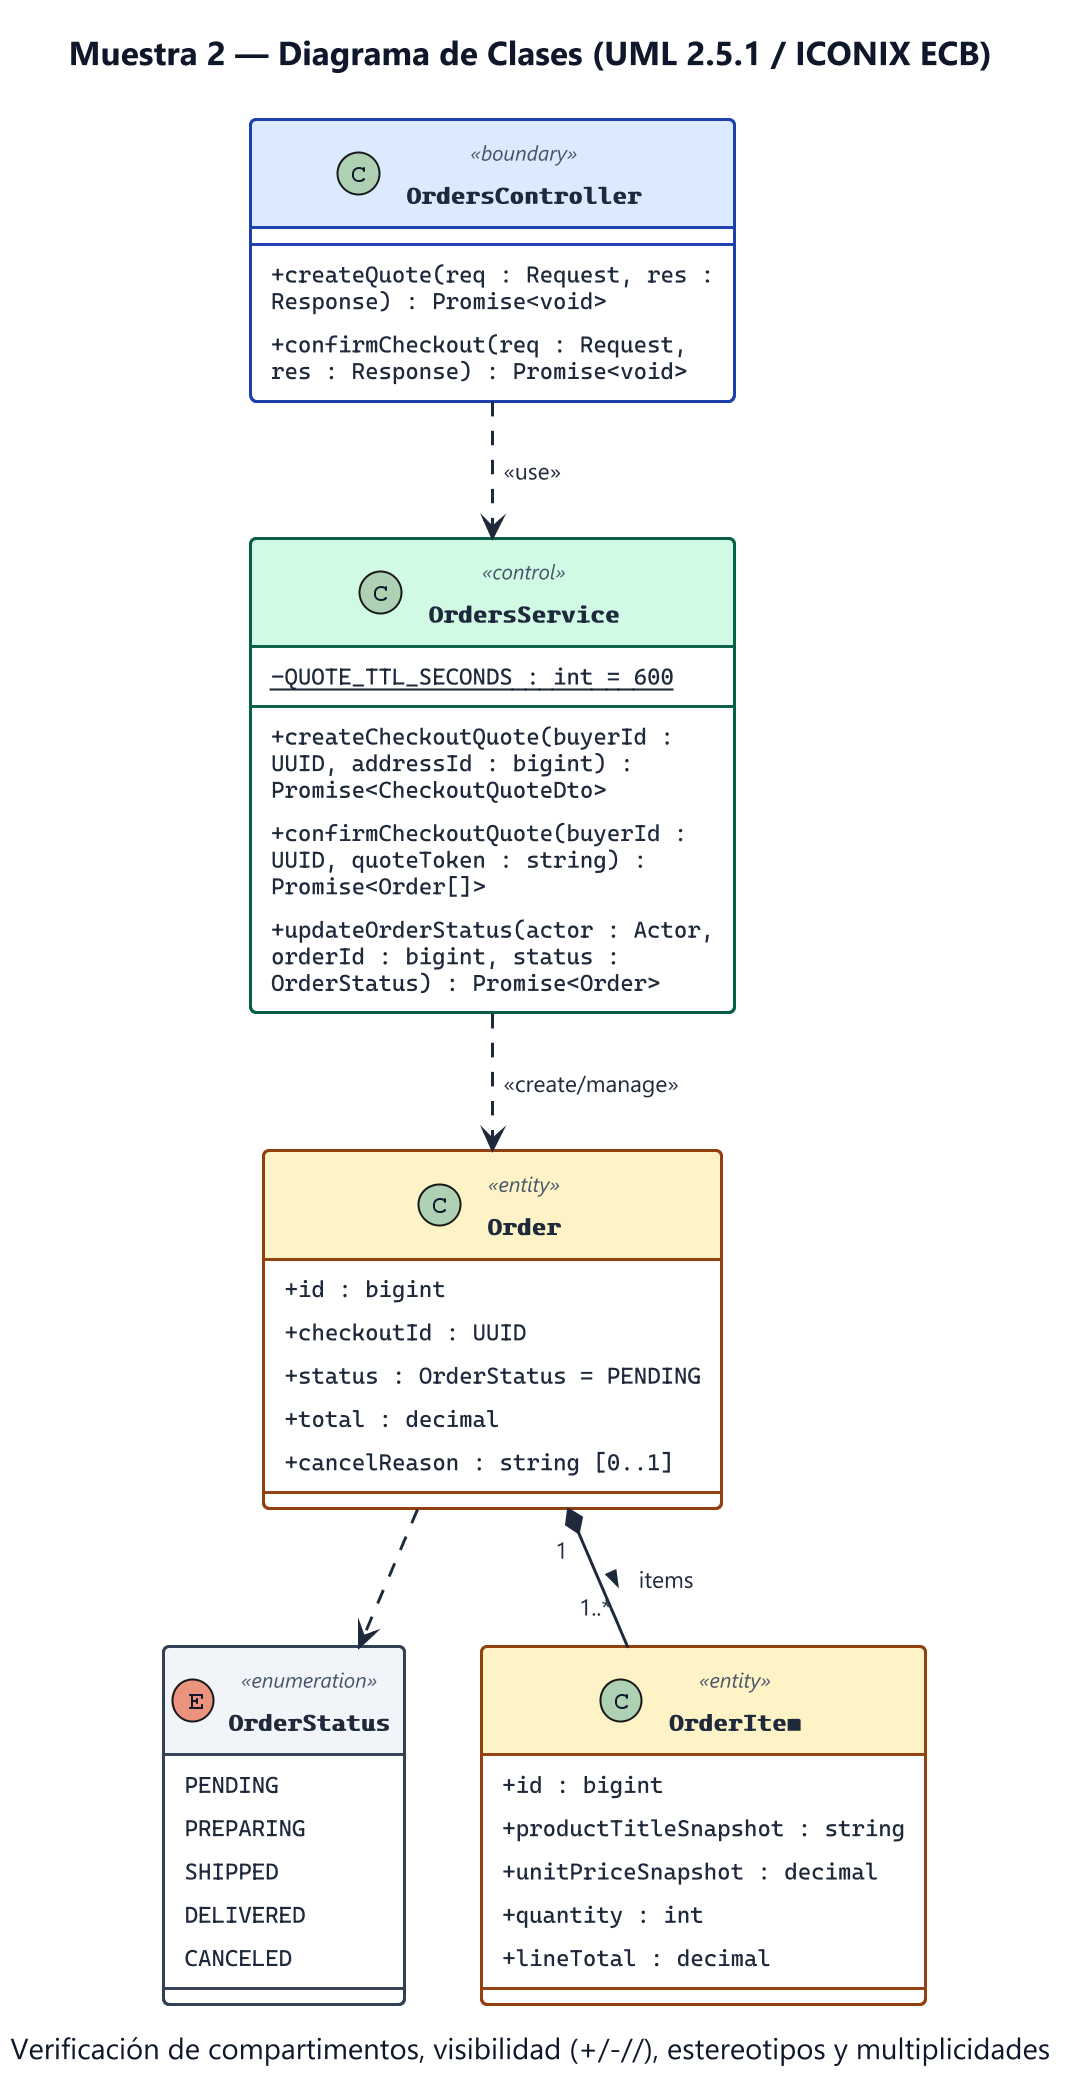

The diagram above was rendered by PlantUML. Its source (embedded in the PNG):
@startuml muestra_02_clases
skinparamlocked dpi 200
!include _skin.puml
title Muestra 2 — Diagrama de Clases (UML 2.5.1 / ICONIX ECB)
caption Verificación de compartimentos, visibilidad (+/-/~/), estereotipos y multiplicidades

enum OrderStatus <<enumeration>> {
  PENDING
  PREPARING
  SHIPPED
  DELIVERED
  CANCELED
}

class OrdersController <<boundary>> {
  + createQuote(req : Request, res : Response) : Promise<void>
  + confirmCheckout(req : Request, res : Response) : Promise<void>
}

class OrdersService <<control>> {
  - {static} QUOTE_TTL_SECONDS : int = 600
  + createCheckoutQuote(buyerId : UUID, addressId : bigint) : Promise<CheckoutQuoteDto>
  + confirmCheckoutQuote(buyerId : UUID, quoteToken : string) : Promise<Order[]>
  + updateOrderStatus(actor : Actor, orderId : bigint, status : OrderStatus) : Promise<Order>
}

class Order <<entity>> {
  + id : bigint
  + checkoutId : UUID
  + status : OrderStatus = PENDING
  + total : decimal
  + cancelReason : string [0..1]
}

class OrderItem <<entity>> {
  + id : bigint
  + productTitleSnapshot : string
  + unitPriceSnapshot : decimal
  + quantity : int
  + lineTotal : decimal
}

OrdersController ..> OrdersService : <<use>>
OrdersService ..> Order : <<create/manage>>
Order "1" *-- "1..*" OrderItem : items >
Order ..> OrderStatus
@enduml